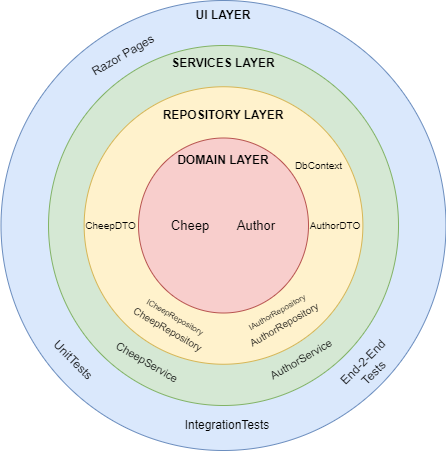

The diagram above was exported from draw.io. Its source (the exported page's mxGraphModel, read from the mxfile embedded in the PNG):
<mxGraphModel dx="956" dy="466" grid="1" gridSize="10" guides="1" tooltips="1" connect="1" arrows="1" fold="1" page="1" pageScale="1" pageWidth="827" pageHeight="1169" math="0" shadow="0">
  <root>
    <mxCell id="0" />
    <mxCell id="1" parent="0" />
    <mxCell id="zfSGKrKUcmw0JXGN4hIw-8" value="" style="ellipse;whiteSpace=wrap;html=1;fillColor=#dae8fc;strokeColor=#6c8ebf;" parent="1" vertex="1">
      <mxGeometry x="187.5" y="130" width="445" height="450" as="geometry" />
    </mxCell>
    <mxCell id="zfSGKrKUcmw0JXGN4hIw-2" value="" style="ellipse;whiteSpace=wrap;html=1;fillColor=#d5e8d4;strokeColor=#82b366;" parent="1" vertex="1">
      <mxGeometry x="235.01" y="175" width="350" height="360" as="geometry" />
    </mxCell>
    <mxCell id="zfSGKrKUcmw0JXGN4hIw-6" value="" style="ellipse;whiteSpace=wrap;html=1;fillColor=#fff2cc;strokeColor=#d6b656;" parent="1" vertex="1">
      <mxGeometry x="270.63" y="216.25" width="278.75" height="277.5" as="geometry" />
    </mxCell>
    <mxCell id="zfSGKrKUcmw0JXGN4hIw-7" value="" style="ellipse;whiteSpace=wrap;html=1;fillColor=#f8cecc;strokeColor=#b85450;" parent="1" vertex="1">
      <mxGeometry x="325" y="267.5" width="170" height="175" as="geometry" />
    </mxCell>
    <mxCell id="Smr-9ZV9C2pYUwTpKfjp-3" value="&lt;b&gt;DOMAIN LAYER&lt;/b&gt;" style="text;html=1;align=center;verticalAlign=middle;whiteSpace=wrap;rounded=0;" parent="1" vertex="1">
      <mxGeometry x="360" y="280" width="100" height="20" as="geometry" />
    </mxCell>
    <mxCell id="Smr-9ZV9C2pYUwTpKfjp-4" value="&lt;b style=&quot;&quot;&gt;REPOSITORY LAYER&lt;/b&gt;" style="text;html=1;align=center;verticalAlign=middle;whiteSpace=wrap;rounded=0;" parent="1" vertex="1">
      <mxGeometry x="347" y="230" width="126" height="30" as="geometry" />
    </mxCell>
    <mxCell id="Smr-9ZV9C2pYUwTpKfjp-5" value="&lt;b style=&quot;&quot;&gt;SERVICES LAYER&lt;/b&gt;" style="text;html=1;align=center;verticalAlign=middle;whiteSpace=wrap;rounded=0;" parent="1" vertex="1">
      <mxGeometry x="355" y="178" width="110" height="30" as="geometry" />
    </mxCell>
    <mxCell id="Smr-9ZV9C2pYUwTpKfjp-8" value="&lt;b&gt;UI LAYER&lt;/b&gt;" style="text;html=1;align=center;verticalAlign=middle;whiteSpace=wrap;rounded=0;" parent="1" vertex="1">
      <mxGeometry x="380" y="130" width="60" height="30" as="geometry" />
    </mxCell>
    <mxCell id="Smr-9ZV9C2pYUwTpKfjp-9" value="&lt;font style=&quot;font-size: 13px;&quot;&gt;Cheep&lt;/font&gt;" style="text;html=1;align=center;verticalAlign=middle;whiteSpace=wrap;rounded=0;" parent="1" vertex="1">
      <mxGeometry x="347" y="340" width="60" height="30" as="geometry" />
    </mxCell>
    <mxCell id="Smr-9ZV9C2pYUwTpKfjp-10" value="&lt;font style=&quot;font-size: 13px;&quot;&gt;Author&lt;/font&gt;" style="text;html=1;align=center;verticalAlign=middle;whiteSpace=wrap;rounded=0;" parent="1" vertex="1">
      <mxGeometry x="413" y="340" width="60" height="30" as="geometry" />
    </mxCell>
    <mxCell id="Smr-9ZV9C2pYUwTpKfjp-12" value="&lt;font style=&quot;font-size: 10px;&quot;&gt;CheepDTO&lt;/font&gt;" style="text;html=1;align=center;verticalAlign=middle;whiteSpace=wrap;rounded=0;" parent="1" vertex="1">
      <mxGeometry x="252.63" y="340" width="89.37" height="30" as="geometry" />
    </mxCell>
    <mxCell id="Smr-9ZV9C2pYUwTpKfjp-13" value="&lt;font style=&quot;font-size: 10px;&quot;&gt;AuthorDTO&lt;/font&gt;" style="text;html=1;align=center;verticalAlign=middle;whiteSpace=wrap;rounded=0;" parent="1" vertex="1">
      <mxGeometry x="493.75" y="340" width="56.25" height="30" as="geometry" />
    </mxCell>
    <mxCell id="Smr-9ZV9C2pYUwTpKfjp-16" value="&lt;font style=&quot;font-size: 10px;&quot;&gt;DbContext&lt;/font&gt;" style="text;html=1;align=center;verticalAlign=middle;whiteSpace=wrap;rounded=0;" parent="1" vertex="1">
      <mxGeometry x="477" y="280" width="57" height="30" as="geometry" />
    </mxCell>
    <mxCell id="Smr-9ZV9C2pYUwTpKfjp-17" value="&lt;div style=&quot;&quot;&gt;&lt;font style=&quot;font-size: 10px;&quot;&gt;&lt;span style=&quot;font-size: 8px;&quot;&gt;ICheepRepository&lt;/span&gt;&lt;br&gt;&lt;/font&gt;&lt;/div&gt;&lt;div style=&quot;&quot;&gt;&lt;font style=&quot;font-size: 10px;&quot;&gt;CheepRepository&lt;/font&gt;&lt;/div&gt;" style="text;html=1;align=center;verticalAlign=middle;whiteSpace=wrap;rounded=0;rotation=30;" parent="1" vertex="1">
      <mxGeometry x="304" y="437" width="110" height="30" as="geometry" />
    </mxCell>
    <mxCell id="Smr-9ZV9C2pYUwTpKfjp-18" value="&lt;div style=&quot;&quot;&gt;&lt;span style=&quot;font-size: 8px;&quot;&gt;IAuthorRepository&lt;/span&gt;&lt;span style=&quot;background-color: initial;&quot;&gt;&lt;font style=&quot;font-size: 10px;&quot;&gt;&lt;br&gt;&lt;/font&gt;&lt;/span&gt;&lt;/div&gt;&lt;div style=&quot;&quot;&gt;&lt;span style=&quot;background-color: initial;&quot;&gt;&lt;font style=&quot;font-size: 10px;&quot;&gt;AuthorRepository&lt;/font&gt;&lt;/span&gt;&lt;br&gt;&lt;/div&gt;" style="text;html=1;align=center;verticalAlign=middle;whiteSpace=wrap;rounded=0;rotation=-30;" parent="1" vertex="1">
      <mxGeometry x="412" y="427" width="110" height="40" as="geometry" />
    </mxCell>
    <mxCell id="Smr-9ZV9C2pYUwTpKfjp-19" value="&lt;font style=&quot;font-size: 11px;&quot;&gt;CheepService&lt;/font&gt;" style="text;html=1;align=center;verticalAlign=middle;whiteSpace=wrap;rounded=0;rotation=30;" parent="1" vertex="1">
      <mxGeometry x="279" y="472" width="110" height="40" as="geometry" />
    </mxCell>
    <mxCell id="Smr-9ZV9C2pYUwTpKfjp-20" value="&lt;font style=&quot;font-size: 11px;&quot;&gt;AuthorService&lt;/font&gt;" style="text;html=1;align=center;verticalAlign=middle;whiteSpace=wrap;rounded=0;rotation=-30;" parent="1" vertex="1">
      <mxGeometry x="433" y="469" width="110" height="40" as="geometry" />
    </mxCell>
    <mxCell id="Smr-9ZV9C2pYUwTpKfjp-21" value="Razor Pages" style="text;html=1;align=center;verticalAlign=middle;whiteSpace=wrap;rounded=0;rotation=-30;" parent="1" vertex="1">
      <mxGeometry x="260" y="170" width="100" height="30" as="geometry" />
    </mxCell>
    <mxCell id="Smr-9ZV9C2pYUwTpKfjp-22" value="UnitTests" style="text;html=1;align=center;verticalAlign=middle;whiteSpace=wrap;rounded=0;rotation=45;" parent="1" vertex="1">
      <mxGeometry x="230" y="475" width="60" height="30" as="geometry" />
    </mxCell>
    <mxCell id="Smr-9ZV9C2pYUwTpKfjp-23" value="IntegrationTests" style="text;html=1;align=center;verticalAlign=middle;whiteSpace=wrap;rounded=0;" parent="1" vertex="1">
      <mxGeometry x="364" y="540" width="100" height="30" as="geometry" />
    </mxCell>
    <mxCell id="Smr-9ZV9C2pYUwTpKfjp-24" value="End-2-End Tests" style="text;html=1;align=center;verticalAlign=middle;whiteSpace=wrap;rounded=0;rotation=-45;" parent="1" vertex="1">
      <mxGeometry x="525.01" y="482" width="60" height="30" as="geometry" />
    </mxCell>
  </root>
</mxGraphModel>